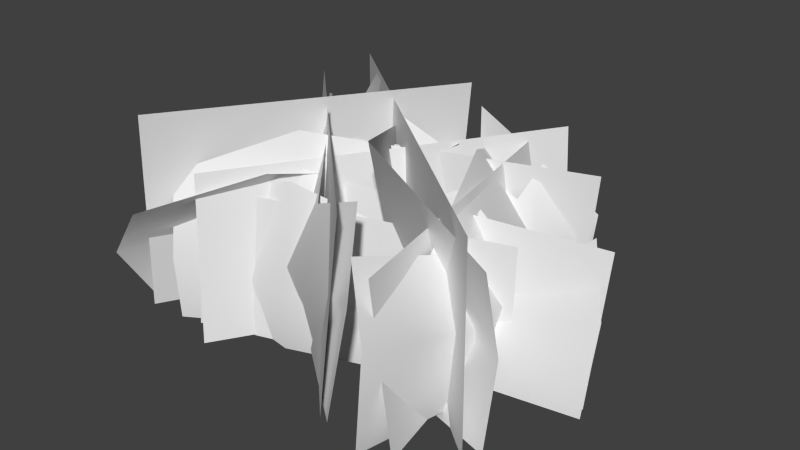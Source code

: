 # Source: grass.blend  (saved by Blender 2.69.0; exported with 4.5.12 LTS)
import bpy
from mathutils import Matrix  # noqa: F401  (used for matrix-valued properties, if any)

bpy.ops.wm.read_factory_settings(use_empty=True)
scene = bpy.context.scene
scene.name = 'Scene'

# ---- collections
col_collection_1 = bpy.data.collections.new('Collection 1'); scene.collection.children.link(col_collection_1)

# ---- materials (node trees are filled in below, after node groups)
mat_grass01 = bpy.data.materials.new('Grass01')
mat_grass01.alpha_threshold = 0.0
mat_grass01.use_transparent_shadow = False
mat_grass01.roughness = 0.5
mat_grass01.specular_intensity = 0.0

# ---- material node trees

# ---- world
world_world = bpy.data.worlds.new('World'); scene.world = world_world
world_world.color = (0.05088, 0.05088, 0.05088)
world_world.use_sun_shadow = False
world_world.sun_shadow_jitter_overblur = 0.0
world_world.cycles.sampling_method = 'MANUAL'
world_world.cycles.sample_map_resolution = 256

# ---- meshes
me_grasspatch02_001 = bpy.data.meshes.new('GrassPatch02.001')
me_grasspatch02_001.from_pydata([(23.08, -27.72, -1.942), (12.72, 23.99, -1.942), (19.83, -28.09, 24.12), (8.893, 22.85, 22.72), (9.249, -26.56, -2.276), (-28.41, 11.36, -1.664), (11.96, -24.91, 29.2), (-26.5, 13.65, 28.94), (-5.841, 23.49, -1.942), (-31.33, -22.16, -1.942), (-3.071, 23.34, 29.39), (-26.11, -25.04, 32.59), (36.44, -2.998, -1.533), (-5.87, -8.368, -1.533), (36.16, 2.366, 20.69), (-6.978, -3.18, 20.28)], [], [(8, 10, 9), (14, 15, 12), (1, 0, 3), (5, 4, 7), (10, 11, 9), (15, 13, 12), (0, 2, 3), (4, 6, 7)])
me_grasspatch02_001.polygons.foreach_set('use_smooth', [True] * 8)
_uv = me_grasspatch02_001.uv_layers.new(name='UVMap')
_uv.uv.foreach_set('vector', [0.9934, 0.009034, 0.9935, 0.9131, 0.01386, 0.009034, 0.9935, 0.9131, 0.01483, 0.9055, 0.9934, 0.009034, 0.01386, 0.009034, 0.9934, 0.009034, 0.01483, 0.9055, 0.01386, 0.009034, 0.9934, 0.009034, 0.01483, 0.9055, 0.9935, 0.9131, 0.01483, 0.9055, 0.01386, 0.009034, 0.01483, 0.9055, 0.01386, 0.009034, 0.9934, 0.009034, 0.9934, 0.009034, 0.9935, 0.9131, 0.01483, 0.9055, 0.9934, 0.009034, 0.9935, 0.9131, 0.01483, 0.9055])
me_grasspatch02_001.materials.append(mat_grass01)
me_grasspatch02_001.use_remesh_preserve_volume = False
me_grasspatch02_001.use_remesh_preserve_attributes = False
me_grasspatch02_001.use_mirror_vertex_groups = False
me_grasspatch02_001.update()
me_grasspatch01_002 = bpy.data.meshes.new('GrassPatch01.002')
me_grasspatch01_002.from_pydata([(14.71, 26.85, -2.457), (-17.15, -24.23, -2.444), (-18.77, -21.94, 24.54), (12.5, 28.16, 24.35), (23.2, 16.51, -3.227), (-30.89, -3.247, -2.566), (-31.95, 0.4962, 22.39), (25.55, 16.33, 23.59), (-26.27, 24.91, -3.118), (28.98, -20.49, -3.118), (27.44, -18.64, 28.53), (-26.27, 24.91, 28.99), (25.42, -5.284, -2.554), (-22.29, -20.43, -2.667), (25.12, -3.943, 20.28), (-23.12, -17.37, 19.65)], [], [(1, 0, 2), (6, 5, 4), (13, 12, 14, 15), (11, 10, 8), (10, 9, 8), (7, 6, 4), (0, 3, 2)])
me_grasspatch01_002.polygons.foreach_set('use_smooth', [True] * 7)
_uv = me_grasspatch01_002.uv_layers.new(name='UVMap')
_uv.uv.foreach_set('vector', [0.00674, 0.008037, 0.9656, 0.008037, 0.00674, 0.8842, 0.00674, 0.85, 0.00674, 0.008037, 0.9656, 0.008037, 0.00674, 0.008037, 0.9656, 0.008037, 0.9738, 0.8834, 0.00674, 0.8842, 0.9631, 0.9215, 0.00674, 0.9232, 0.9656, 0.008037, 0.00674, 0.9232, 0.00674, 0.008037, 0.9656, 0.008037, 0.9656, 0.8523, 0.00674, 0.85, 0.9656, 0.008037, 0.9656, 0.008037, 0.9656, 0.8865, 0.00674, 0.8842])
me_grasspatch01_002.materials.append(mat_grass01)
me_grasspatch01_002.use_remesh_preserve_volume = False
me_grasspatch01_002.use_remesh_preserve_attributes = False
me_grasspatch01_002.use_mirror_vertex_groups = False
me_grasspatch01_002.update()
me_grasspatch01 = bpy.data.meshes.new('GrassPatch01')
me_grasspatch01.from_pydata([(6.216, 29.77, -2.467), (-25.67, -21.29, -2.467), (-1.311, 23.83, 25.64), (-26.98, -19.2, 21.53), (4.317, 30.88, 16.76), (-25.04, -22.38, 8.461), (10.27, 17.12, 8.461), (3.05, 17.75, 19.46), (9.186, 17.75, -2.467), (-6.045, -10.84, 8.461), (-11.71, -7.537, 28.57), (-7.132, -10.21, -2.467), (19.94, 22.98, -2.861), (-30.71, -4.423, -2.861), (16.36, 15.17, 23.47), (-30.71, -4.423, 19.47), (23.97, 19.38, 15.76), (-28.99, -9.288, 7.716), (19.05, 7.668, 7.716), (14.52, 11.54, 18.36), (17.34, 12.53, -2.861), (-13.47, 6.282, 7.716), (-16.08, 13.69, 27.11), (-15.18, 11.15, -2.861), (-27.96, 23.11, -3.118), (30.47, -18.12, -3.118), (-18.7, 18.02, 28.81), (28.8, -16.39, 23.14), (-27.96, 23.11, 18.77), (29.55, -13.92, 9.319), (-13.47, 23.04, 9.319), (-13.1, 18.24, 21.83), (-16.06, 20.64, -3.118), (5.513, -6.082, 9.319), (4.438, -10.45, 32.13), (4.438, -10.45, -3.118), (23.04, 1.046, -2.652), (-24.66, -14.15, -2.652), (15.07, 1.335, 20.72), (-24.36, -12.12, 17.3), (22.43, 2.771, 13.33), (-24.84, -15.18, 6.435), (18.8, -9.156, 6.435), (14.56, -4.87, 15.58), (18.45, -8.168, -2.652), (-6.594, -18.09, 6.435), (-8.403, -12.95, 23.16), (-6.941, -17.11, -2.652)], [], [(9, 6, 7), (11, 8, 6), (1, 11, 5), (6, 8, 0), (5, 9, 3), (6, 4, 2), (6, 2, 7), (9, 10, 3), (21, 18, 19), (23, 20, 21), (17, 13, 21), (18, 20, 12), (18, 16, 14), (18, 14, 19), (10, 9, 7), (9, 11, 6), (11, 9, 5), (4, 6, 0), (22, 21, 19), (20, 18, 21), (16, 18, 12), (17, 21, 22), (15, 17, 22), (13, 23, 21), (33, 30, 31), (35, 32, 33), (25, 35, 29), (30, 32, 24), (29, 33, 27), (30, 28, 26), (30, 26, 31), (34, 33, 31), (32, 30, 33), (35, 33, 29), (28, 30, 24), (33, 34, 27), (45, 42, 43), (47, 44, 42), (37, 47, 41), (42, 44, 36), (41, 45, 39), (42, 40, 38), (42, 38, 43), (45, 46, 39), (46, 45, 43), (45, 47, 42), (47, 45, 41), (40, 42, 36)])
me_grasspatch01.polygons.foreach_set('use_smooth', [True] * 48)
_uv = me_grasspatch01.uv_layers.new(name='UVMap')
_uv.uv.foreach_set('vector', [0.3262, 0.349, 0.828, 0.349, 0.7799, 0.692, 0.3262, 0.008037, 0.828, 0.008037, 0.828, 0.349, 0.00674, 0.008037, 0.3262, 0.008037, 0.00674, 0.349, 0.828, 0.349, 0.828, 0.008037, 0.9656, 0.008037, 0.00674, 0.349, 0.3262, 0.349, 0.00674, 0.7279, 0.828, 0.349, 0.9656, 0.6082, 0.8274, 0.8834, 0.828, 0.349, 0.8274, 0.8834, 0.7799, 0.692, 0.3262, 0.349, 0.3262, 0.9744, 0.00674, 0.7279, 0.3262, 0.349, 0.828, 0.349, 0.7799, 0.692, 0.3262, 0.008037, 0.828, 0.008037, 0.3262, 0.349, 0.00674, 0.349, 0.00674, 0.008037, 0.3262, 0.349, 0.828, 0.349, 0.828, 0.008037, 0.9656, 0.008037, 0.828, 0.349, 0.9656, 0.6082, 0.8274, 0.8834, 0.828, 0.349, 0.8274, 0.8834, 0.7799, 0.692, 0.3262, 0.9744, 0.3262, 0.349, 0.7799, 0.692, 0.3262, 0.349, 0.3262, 0.008037, 0.828, 0.349, 0.3262, 0.008037, 0.3262, 0.349, 0.00674, 0.349, 0.9656, 0.6082, 0.828, 0.349, 0.9656, 0.008037, 0.3262, 0.9744, 0.3262, 0.349, 0.7799, 0.692, 0.828, 0.008037, 0.828, 0.349, 0.3262, 0.349, 0.9656, 0.6082, 0.828, 0.349, 0.9656, 0.008037, 0.00674, 0.349, 0.3262, 0.349, 0.3262, 0.9744, 0.00674, 0.7279, 0.00674, 0.349, 0.3262, 0.9744, 0.00674, 0.008037, 0.3262, 0.008037, 0.3262, 0.349, 0.3262, 0.349, 0.828, 0.349, 0.7799, 0.692, 0.3262, 0.008037, 0.828, 0.008037, 0.3262, 0.349, 0.00674, 0.008037, 0.3262, 0.008037, 0.00674, 0.349, 0.828, 0.349, 0.828, 0.008037, 0.9656, 0.008037, 0.00674, 0.349, 0.3262, 0.349, 0.00674, 0.7279, 0.828, 0.349, 0.9656, 0.6082, 0.8274, 0.8834, 0.828, 0.349, 0.8274, 0.8834, 0.7799, 0.692, 0.3262, 0.9744, 0.3262, 0.349, 0.7799, 0.692, 0.828, 0.008037, 0.828, 0.349, 0.3262, 0.349, 0.3262, 0.008037, 0.3262, 0.349, 0.00674, 0.349, 0.9656, 0.6082, 0.828, 0.349, 0.9656, 0.008037, 0.3262, 0.349, 0.3262, 0.9744, 0.00674, 0.7279, 0.3262, 0.349, 0.828, 0.349, 0.7799, 0.692, 0.3262, 0.008037, 0.828, 0.008037, 0.828, 0.349, 0.00674, 0.008037, 0.3262, 0.008037, 0.00674, 0.349, 0.828, 0.349, 0.828, 0.008037, 0.9656, 0.008037, 0.00674, 0.349, 0.3262, 0.349, 0.00674, 0.7279, 0.828, 0.349, 0.9656, 0.6082, 0.8274, 0.8834, 0.828, 0.349, 0.8274, 0.8834, 0.7799, 0.692, 0.3262, 0.349, 0.3262, 0.9744, 0.00674, 0.7279, 0.3262, 0.9744, 0.3262, 0.349, 0.7799, 0.692, 0.3262, 0.349, 0.3262, 0.008037, 0.828, 0.349, 0.3262, 0.008037, 0.3262, 0.349, 0.00674, 0.349, 0.9656, 0.6082, 0.828, 0.349, 0.9656, 0.008037])
me_grasspatch01.materials.append(mat_grass01)
me_grasspatch01.use_remesh_preserve_volume = False
me_grasspatch01.use_remesh_preserve_attributes = False
me_grasspatch01.use_mirror_vertex_groups = False
me_grasspatch01.update()
me_grasspatch02 = bpy.data.meshes.new('GrassPatch02')
me_grasspatch02.from_pydata([(18.68, -29.85, -1.942), (9.414, 22.07, -1.942), (15.35, -26.28, 24.82), (1.66, 22.93, 19.47), (22.23, -32.19, 17.07), (8.257, 28.0, 8.503), (25.23, -10.81, 10.9), (17.87, -13.65, 20.61), (22.38, -11.51, -1.942), (19.84, 11.14, 10.9), (8.96, 8.47, 25.9), (17.0, 10.44, -1.942), (10.77, -26.79, -2.276), (-26.89, 11.13, -1.664), (9.427, -18.28, 27.53), (-28.49, 16.87, 23.47), (14.04, -25.77, 16.66), (-31.66, 14.08, 8.8), (-6.307, -16.47, 11.36), (-1.851, -14.14, 22.15), (-4.17, -14.74, -1.782), (-20.57, 1.06, 11.36), (-16.21, 4.601, 29.7), (-18.43, 2.798, -1.782), (-7.713, 25.59, -1.942), (-33.2, -20.05, -1.942), (3.13, 11.83, 24.17), (-23.25, -29.95, 19.63), (-4.944, 25.44, 16.62), (-34.25, -26.05, 8.052), (-14.7, 10.4, 10.45), (-4.47, 7.808, 18.48), (-16.97, 11.21, -1.942), (-23.25, -10.1, 10.45), (-11.35, -14.8, 24.15), (-24.58, -10.07, -1.942), (37.26, -5.104, -1.533), (-3.798, -9.191, -1.533), (30.71, 7.075, 19.08), (-7.83, 1.126, 15.5), (38.02, -3.052, 13.12), (-8.472, -8.059, 6.355), (24.07, -5.38, 8.246), (25.41, 2.839, 14.58), (23.94, -7.279, -1.533), (6.538, -5.117, 8.246), (6.876, 4.97, 19.06), (6.141, -6.097, -1.533)], [], [(6, 4, 2), (8, 0, 6), (9, 6, 7), (11, 8, 6), (1, 11, 9), (5, 9, 3), (18, 16, 19), (20, 12, 16), (21, 18, 19), (23, 20, 18), (13, 23, 21), (17, 21, 15), (30, 28, 31), (32, 24, 30), (35, 32, 33), (25, 35, 29), (29, 33, 27), (7, 6, 2), (9, 10, 3), (33, 30, 34), (30, 31, 34), (35, 33, 29), (18, 20, 16), (0, 4, 6), (10, 9, 7), (9, 11, 6), (5, 1, 9), (16, 14, 19), (22, 21, 19), (21, 23, 18), (17, 13, 21), (21, 22, 15), (28, 26, 31), (24, 28, 30), (32, 30, 33), (33, 34, 27), (42, 40, 43), (44, 36, 42), (47, 44, 45), (37, 47, 41), (41, 45, 39), (45, 42, 46), (42, 43, 46), (47, 45, 41), (40, 38, 43), (36, 40, 42), (44, 42, 45), (45, 46, 39)])
me_grasspatch02.polygons.foreach_set('use_smooth', [True] * 48)
_uv = me_grasspatch02.uv_layers.new(name='UVMap')
_uv.uv.foreach_set('vector', [0.6701, 0.4039, 0.9934, 0.5936, 0.8593, 0.9229, 0.6701, 0.009034, 0.9934, 0.009034, 0.6701, 0.4039, 0.3226, 0.4039, 0.6701, 0.4039, 0.6855, 0.748, 0.3226, 0.009034, 0.6701, 0.009034, 0.6701, 0.4039, 0.1042, 0.009034, 0.3226, 0.009034, 0.3226, 0.4039, 0.006742, 0.3302, 0.3226, 0.4039, 0.01971, 0.7835, 0.6701, 0.4039, 0.9934, 0.5936, 0.6855, 0.748, 0.6701, 0.009034, 0.9934, 0.009034, 0.9934, 0.5936, 0.3226, 0.4039, 0.6701, 0.4039, 0.6855, 0.748, 0.3226, 0.009034, 0.6701, 0.009034, 0.6701, 0.4039, 0.1042, 0.009034, 0.3226, 0.009034, 0.3226, 0.4039, 0.006742, 0.3302, 0.3226, 0.4039, 0.01971, 0.7835, 0.6701, 0.4039, 0.9934, 0.5936, 0.6855, 0.748, 0.6701, 0.009034, 0.9934, 0.009034, 0.6701, 0.4039, 0.3226, 0.009034, 0.6701, 0.009034, 0.3226, 0.4039, 0.1042, 0.009034, 0.3226, 0.009034, 0.006742, 0.3302, 0.006742, 0.3302, 0.3226, 0.4039, 0.01971, 0.7835, 0.6855, 0.748, 0.6701, 0.4039, 0.8593, 0.9229, 0.3226, 0.4039, 0.3226, 0.9809, 0.01971, 0.7835, 0.3226, 0.4039, 0.6701, 0.4039, 0.3226, 0.9809, 0.6701, 0.4039, 0.6855, 0.748, 0.3226, 0.9809, 0.3226, 0.009034, 0.3226, 0.4039, 0.006742, 0.3302, 0.6701, 0.4039, 0.6701, 0.009034, 0.9934, 0.5936, 0.9934, 0.009034, 0.9934, 0.5936, 0.6701, 0.4039, 0.3226, 0.9809, 0.3226, 0.4039, 0.6855, 0.748, 0.3226, 0.4039, 0.3226, 0.009034, 0.6701, 0.4039, 0.006742, 0.3302, 0.1042, 0.009034, 0.3226, 0.4039, 0.9934, 0.5936, 0.8593, 0.9229, 0.6855, 0.748, 0.3226, 0.9809, 0.3226, 0.4039, 0.6855, 0.748, 0.3226, 0.4039, 0.3226, 0.009034, 0.6701, 0.4039, 0.006742, 0.3302, 0.1042, 0.009034, 0.3226, 0.4039, 0.3226, 0.4039, 0.3226, 0.9809, 0.01971, 0.7835, 0.9934, 0.5936, 0.8593, 0.9229, 0.6855, 0.748, 0.9934, 0.009034, 0.9934, 0.5936, 0.6701, 0.4039, 0.6701, 0.009034, 0.6701, 0.4039, 0.3226, 0.4039, 0.3226, 0.4039, 0.3226, 0.9809, 0.01971, 0.7835, 0.6701, 0.4039, 0.9934, 0.5936, 0.6855, 0.748, 0.6701, 0.009034, 0.9934, 0.009034, 0.6701, 0.4039, 0.3226, 0.009034, 0.6701, 0.009034, 0.3226, 0.4039, 0.1042, 0.009034, 0.3226, 0.009034, 0.006742, 0.3302, 0.006742, 0.3302, 0.3226, 0.4039, 0.01971, 0.7835, 0.3226, 0.4039, 0.6701, 0.4039, 0.3226, 0.9809, 0.6701, 0.4039, 0.6855, 0.748, 0.3226, 0.9809, 0.3226, 0.009034, 0.3226, 0.4039, 0.006742, 0.3302, 0.9934, 0.5936, 0.8593, 0.9229, 0.6855, 0.748, 0.9934, 0.009034, 0.9934, 0.5936, 0.6701, 0.4039, 0.6701, 0.009034, 0.6701, 0.4039, 0.3226, 0.4039, 0.3226, 0.4039, 0.3226, 0.9809, 0.01971, 0.7835])
me_grasspatch02.materials.append(mat_grass01)
me_grasspatch02.use_remesh_preserve_volume = False
me_grasspatch02.use_remesh_preserve_attributes = False
me_grasspatch02.use_mirror_vertex_groups = False
me_grasspatch02.update()

# ---- objects
ob_grasspatch02_lod = bpy.data.objects.new('GrassPatch02_LoD', me_grasspatch02_001)
ob_grasspatch01_lod = bpy.data.objects.new('GrassPatch01_LoD', me_grasspatch01_002)
ob_grasspatch01 = bpy.data.objects.new('GrassPatch01', me_grasspatch01)
ob_grasspatch02 = bpy.data.objects.new('GrassPatch02', me_grasspatch02)

# ---- transforms, parenting, visibility, modifiers, constraints
ob_grasspatch02_lod.location = (0.0, 0.0, 0.0)
ob_grasspatch02_lod.hide_viewport = True
ob_grasspatch02_lod.lineart.crease_threshold = 0.0
ob_grasspatch01_lod.location = (0.0, 0.0, 0.0)
ob_grasspatch01_lod.hide_viewport = True
ob_grasspatch01_lod.lineart.crease_threshold = 0.0
ob_grasspatch01.location = (0.0, 0.0, 0.0)
ob_grasspatch01.lineart.crease_threshold = 0.0
ob_grasspatch02.location = (0.0, 0.0, 0.0)
ob_grasspatch02.hide_viewport = True
ob_grasspatch02.lineart.crease_threshold = 0.0

# ---- collection membership
col_collection_1.objects.link(ob_grasspatch02_lod)
col_collection_1.objects.link(ob_grasspatch01_lod)
col_collection_1.objects.link(ob_grasspatch01)
col_collection_1.objects.link(ob_grasspatch02)

# ---- scene / render settings (as saved in the file)
scene.frame_start = 1; scene.frame_end = 250; scene.frame_set(1)
scene.render.engine = 'BLENDER_EEVEE_NEXT'
scene.render.image_settings.color_mode = 'RGB'
scene.render.image_settings.compression = 90
scene.render.resolution_percentage = 50
scene.render.dither_intensity = 0.0
scene.render.use_bake_selected_to_active = True
scene.render.bake_margin = 8
scene.render.bake_bias = 0.05
scene.cycles.use_denoising = False
scene.cycles.samples = 10
scene.cycles.sampling_pattern = 'TABULATED_SOBOL'
scene.cycles.light_sampling_threshold = 0.0
scene.cycles.use_adaptive_sampling = False
scene.cycles.use_light_tree = False
scene.cycles.blur_glossy = 0.0
scene.cycles.volume_bounces = 1
scene.cycles.pixel_filter_type = 'GAUSSIAN'
scene.cycles.sample_clamp_indirect = 0.0
scene.view_settings.view_transform = 'Standard'
bpy.context.view_layer.update()

# ---- added for rendering (the .blend has no active camera and no usable light): camera, sun
cam_auto = bpy.data.cameras.new('AutoCamera')
cam_auto.lens = 50.0
cam_auto.sensor_width = 36.0
cam_auto.clip_end = 1662.46
ob_auto_camera = bpy.data.objects.new('AutoCamera', cam_auto)
scene.collection.objects.link(ob_auto_camera)
ob_auto_camera.location = (96.6166, -114.327, 90.4629)
ob_auto_camera.rotation_euler = (1.09748, -7.21219e-08, 0.694738)
scene.camera = ob_auto_camera
light_auto_sun = bpy.data.lights.new('AutoSun', 'SUN')
light_auto_sun.energy = 3.0
light_auto_sun.angle = 0.0523599
ob_auto_sun = bpy.data.objects.new('AutoSun', light_auto_sun)
scene.collection.objects.link(ob_auto_sun)
ob_auto_sun.rotation_euler = (0.872665, 0.174533, 0.523599)
bpy.context.view_layer.update()
